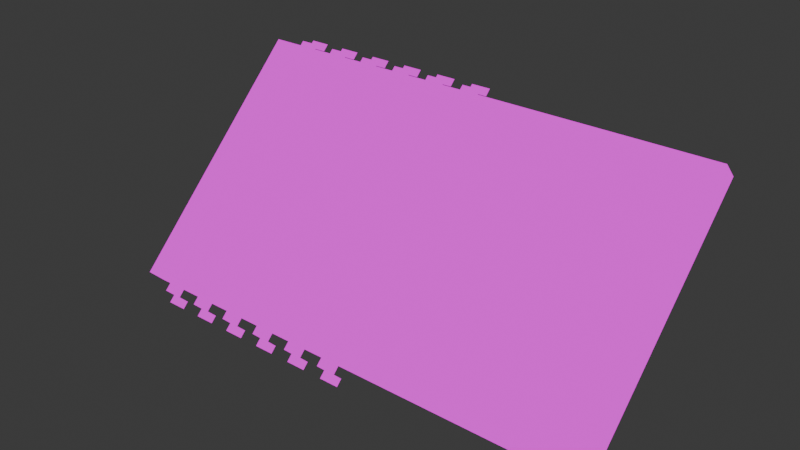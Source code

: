 # Source: gps_receiver.blend  (saved by Blender 5.0.119; exported with 4.5.12 LTS)
import bpy
from mathutils import Matrix  # noqa: F401  (used for matrix-valued properties, if any)

bpy.ops.wm.read_factory_settings(use_empty=True)
scene = bpy.context.scene
scene.name = 'Scene'

# ---- collections
col_collection = bpy.data.collections.new('Collection'); scene.collection.children.link(col_collection)

# ---- images (referenced by path relative to the original .blend; pixels are not part of the script)
import os
ASSET_DIR = os.environ.get("B2B_ASSET_DIR", "")  # directory of the original .blend (textures are referenced by path, not embedded)
HERE = os.path.dirname(os.path.abspath(__file__))  # packed textures are extracted next to this script under _unpacked/

def load_image(name, relpath, width, height, colorspace="sRGB"):
    """Load a texture the original file referenced (path relative to the .blend, or extracted next to this script)."""
    p = next((c for c in (os.path.join(HERE, relpath), os.path.join(ASSET_DIR, relpath)) if relpath and os.path.exists(c)), "")
    if p:
        img = bpy.data.images.load(p, check_existing=True)
        img.name = name
    else:  # same state as the original file: an image datablock whose file is absent (Cycles renders it pink)
        img = bpy.data.images.new(name, width, height)
        img.source = "FILE"
        img.filepath = "//" + (relpath or name)
    img.colorspace_settings.name = colorspace
    return img
img_gps_receiver_png = load_image('gps_receiver.png', 'gps_receiver.png', 1024, 1024, 'sRGB')

# ---- materials (node trees are filled in below, after node groups)
mat_material = bpy.data.materials.new('Material')
mat_material.alpha_threshold = 0.0
mat_material.use_backface_culling_lightprobe_volume = False
mat_material.roughness = 0.5
mat_material.line_color = (0.0, 0.0, 0.0, 1.0)

# ---- material node trees
mat_material.use_nodes = True; mat_material.node_tree.nodes.clear()
_N = mat_material.node_tree.nodes; _L = mat_material.node_tree.links
n0 = _N.new('ShaderNodeOutputMaterial'); n0.name = 'Material Output'; n0.location = (200, 100)
n1 = _N.new('ShaderNodeEmission'); n1.name = 'Emission'; n1.location = (-200, 100)
n2 = _N.new('ShaderNodeTexImage'); n2.name = 'Image Texture'; n2.location = (-490, 80)
n2.image = img_gps_receiver_png
_L.new(n1.outputs[0], n0.inputs[0])
_L.new(n2.outputs[0], n1.inputs[0])
n0.is_active_output = True

# ---- world
world_world = bpy.data.worlds.new('World'); scene.world = world_world
world_world.use_nodes = True; world_world.node_tree.nodes.clear()
_N = world_world.node_tree.nodes; _L = world_world.node_tree.links
n0 = _N.new('ShaderNodeOutputWorld'); n0.name = 'World Output'; n0.location = (200, 100)
n1 = _N.new('ShaderNodeBackground'); n1.name = 'Background'; n1.location = (-200, 100)
n1.inputs[0].default_value = (0.05088, 0.05088, 0.05088, 1.0)
_L.new(n1.outputs[0], n0.inputs[0])
n0.is_active_output = True
world_world.color = (0.05088, 0.05088, 0.05088)
world_world.sun_shadow_jitter_overblur = 0.0

# ---- meshes
me_gps_receiver = bpy.data.meshes.new('gps_receiver')
me_gps_receiver.from_pydata([(-0.2408, 0.1326, 0.01153), (-0.2408, 0.1326, 8.021e-05), (0.2415, 0.1326, 0.01153), (0.2415, 0.1326, 8.021e-05), (-0.2408, -0.1326, 0.01153), (-0.2408, -0.1326, 8.021e-05), (0.2415, -0.1326, 0.01153), (0.2415, -0.1326, 8.021e-05), (-0.2188, -0.1093, 0.01105), (-0.2188, -0.1093, 0.01478), (-0.2188, 0.1093, 0.01105), (-0.2188, 0.1093, 0.01478), (-0.0001146, -0.1093, 0.01105), (-0.0001146, -0.1093, 0.01478), (-0.0001146, 0.1093, 0.01105), (-0.0001146, 0.1093, 0.01478), (-0.1395, 0.1415, 0.0002307), (-0.1195, 0.1415, 0.0002307), (-0.1395, 0.1415, 0.006545), (-0.1195, 0.1415, 0.006545), (-0.1395, 0.132, 0.006545), (-0.1195, 0.132, 0.006545), (-0.1795, 0.1415, 0.0002307), (-0.1595, 0.1415, 0.0002307), (-0.1795, 0.1415, 0.006545), (-0.1595, 0.1415, 0.006545), (-0.1795, 0.132, 0.006545), (-0.1595, 0.132, 0.006545), (-0.2195, 0.1415, 0.0002307), (-0.1995, 0.1415, 0.0002307), (-0.2195, 0.1415, 0.006545), (-0.1995, 0.1415, 0.006545), (-0.2195, 0.132, 0.006545), (-0.1995, 0.132, 0.006545), (-0.1395, -0.1313, 0.006506), (-0.1195, -0.1313, 0.006506), (-0.1395, -0.1412, 0.006506), (-0.1195, -0.1412, 0.006506), (-0.1395, -0.1412, 0.000191), (-0.1195, -0.1412, 0.000191), (-0.1795, -0.1313, 0.006506), (-0.1595, -0.1313, 0.006506), (-0.1795, -0.1412, 0.006506), (-0.1595, -0.1412, 0.006506), (-0.1795, -0.1412, 0.000191), (-0.1595, -0.1412, 0.000191), (-0.2195, -0.1313, 0.006506), (-0.1995, -0.1313, 0.006506), (-0.2195, -0.1412, 0.006506), (-0.1995, -0.1412, 0.006506), (-0.2195, -0.1412, 0.000191), (-0.1995, -0.1412, 0.000191), (-0.2398, -0.09, 0.006506), (-0.2398, -0.11, 0.006506), (-0.2506, -0.09, 0.006506), (-0.2506, -0.11, 0.006506), (-0.2506, -0.09, 0.000191), (-0.2506, -0.11, 0.000191), (-0.2398, -0.05, 0.006506), (-0.2398, -0.07, 0.006506), (-0.2506, -0.05, 0.006506), (-0.2506, -0.07, 0.006506), (-0.2506, -0.05, 0.000191), (-0.2506, -0.07, 0.000191), (-0.2398, -0.01, 0.006506), (-0.2398, -0.03, 0.006506), (-0.2506, -0.01, 0.006506), (-0.2506, -0.03, 0.006506), (-0.2506, -0.01, 0.000191), (-0.2506, -0.03, 0.000191), (-0.2398, 0.03, 0.006506), (-0.2398, 0.01, 0.006506), (-0.2506, 0.03, 0.006506), (-0.2506, 0.01, 0.006506), (-0.2506, 0.03, 0.000191), (-0.2506, 0.01, 0.000191), (-0.2398, 0.07, 0.006506), (-0.2398, 0.05, 0.006506), (-0.2506, 0.07, 0.006506), (-0.2506, 0.05, 0.006506), (-0.2506, 0.07, 0.000191), (-0.2506, 0.05, 0.000191), (-0.2398, 0.11, 0.006506), (-0.2398, 0.09, 0.006506), (-0.2506, 0.11, 0.006506), (-0.2506, 0.09, 0.006506), (-0.2506, 0.11, 0.000191), (-0.2506, 0.09, 0.000191), (0.01973, -0.1094, 0.01084), (0.01973, -0.1094, 0.01284), (0.03223, -0.09689, 0.01084), (0.03223, -0.09689, 0.01284), (0.01973, 0.0621, 0.01084), (0.01973, 0.0621, 0.01284), (0.03223, 0.0621, 0.01084), (0.03223, 0.0621, 0.01284), (-0.2586, -0.09, 0.000191), (-0.2586, -0.11, 0.000191), (-0.2586, -0.05, 0.000191), (-0.2586, -0.07, 0.000191), (-0.2586, -0.01, 0.000191), (-0.2586, -0.03, 0.000191), (-0.2586, 0.03, 0.000191), (-0.2586, 0.01, 0.000191), (-0.2586, 0.07, 0.000191), (-0.2586, 0.05, 0.000191), (-0.2586, 0.11, 0.000191), (-0.2586, 0.09, 0.000191), (-0.1395, -0.1492, 0.000191), (-0.1195, -0.1492, 0.000191), (-0.1795, -0.1492, 0.000191), (-0.1595, -0.1492, 0.000191), (-0.2195, -0.1492, 0.000191), (-0.1995, -0.1492, 0.000191), (-0.1395, 0.1495, 0.0002307), (-0.1195, 0.1495, 0.0002307), (-0.1795, 0.1495, 0.0002307), (-0.1595, 0.1495, 0.0002307), (-0.2195, 0.1495, 0.0002307), (-0.1995, 0.1495, 0.0002307), (-0.01952, -0.1313, 0.006506), (0.0004782, -0.1313, 0.006506), (-0.01952, -0.1412, 0.006506), (0.0004782, -0.1412, 0.006506), (-0.01952, -0.1412, 0.000191), (0.0004782, -0.1412, 0.000191), (-0.05952, -0.1313, 0.006506), (-0.03952, -0.1313, 0.006506), (-0.05952, -0.1412, 0.006506), (-0.03952, -0.1412, 0.006506), (-0.05952, -0.1412, 0.000191), (-0.03952, -0.1412, 0.000191), (-0.09952, -0.1313, 0.006506), (-0.07952, -0.1313, 0.006506), (-0.09952, -0.1412, 0.006506), (-0.07952, -0.1412, 0.006506), (-0.09952, -0.1412, 0.000191), (-0.07952, -0.1412, 0.000191), (-0.01952, -0.1492, 0.000191), (0.0004782, -0.1492, 0.000191), (-0.05952, -0.1492, 0.000191), (-0.03952, -0.1492, 0.000191), (-0.09952, -0.1492, 0.000191), (-0.07952, -0.1492, 0.000191), (-0.01952, 0.1415, 0.0002307), (0.0004782, 0.1415, 0.0002307), (-0.01952, 0.1415, 0.006545), (0.0004782, 0.1415, 0.006545), (-0.01952, 0.132, 0.006545), (0.0004782, 0.132, 0.006545), (-0.05952, 0.1415, 0.0002307), (-0.03952, 0.1415, 0.0002307), (-0.05952, 0.1415, 0.006545), (-0.03952, 0.1415, 0.006545), (-0.05952, 0.132, 0.006545), (-0.03952, 0.132, 0.006545), (-0.09952, 0.1415, 0.0002307), (-0.07952, 0.1415, 0.0002307), (-0.09952, 0.1415, 0.006545), (-0.07952, 0.1415, 0.006545), (-0.09952, 0.132, 0.006545), (-0.07952, 0.132, 0.006545), (-0.01952, 0.1495, 0.0002307), (0.0004782, 0.1495, 0.0002307), (-0.05952, 0.1495, 0.0002307), (-0.03952, 0.1495, 0.0002307), (-0.09952, 0.1495, 0.0002307), (-0.07952, 0.1495, 0.0002307), (0.1902, -0.1094, 0.01084), (0.1902, -0.1094, 0.01284), (0.1778, -0.09687, 0.01084), (0.1778, -0.09687, 0.01284), (0.01978, -0.1094, 0.01084), (0.01978, -0.1094, 0.01284), (0.03239, -0.09687, 0.01084), (0.03239, -0.09687, 0.01284), (0.1903, -0.05815, 0.01084), (0.1903, -0.05815, 0.01284), (0.1778, -0.07068, 0.01084), (0.1778, -0.07068, 0.01284), (0.1903, -0.1095, 0.01084), (0.1903, -0.1095, 0.01284), (0.1778, -0.09684, 0.01084), (0.1778, -0.09684, 0.01284), (0.1267, -0.0584, 0.01084), (0.1267, -0.0584, 0.01284), (0.1145, -0.0709, 0.01084), (0.1145, -0.0709, 0.01284), (0.1902, -0.0584, 0.01084), (0.1902, -0.0584, 0.01284), (0.1781, -0.0709, 0.01084), (0.1781, -0.0709, 0.01284), (0.1146, -0.07114, 0.01084), (0.1146, -0.07114, 0.01284), (0.1271, -0.05885, 0.01084), (0.1271, -0.05885, 0.01284), (0.1146, -0.03393, 0.01084), (0.1146, -0.03393, 0.01284), (0.1271, -0.04643, 0.01084), (0.1271, -0.04643, 0.01284), (0.1146, -0.03397, 0.01084), (0.1146, -0.03397, 0.01284), (0.1269, -0.04647, 0.01084), (0.1269, -0.04647, 0.01284), (0.1783, -0.03397, 0.01084), (0.1783, -0.03397, 0.01284), (0.1905, -0.04647, 0.01084), (0.1905, -0.04647, 0.01284), (0.1907, -0.009328, 0.01284), (0.1907, -0.009328, 0.01084), (0.1782, -0.02169, 0.01284), (0.1782, -0.02169, 0.01084), (0.1907, -0.04654, 0.01284), (0.1907, -0.04654, 0.01084), (0.1782, -0.03402, 0.01284), (0.1782, -0.03402, 0.01084), (0.1267, -0.009396, 0.01084), (0.1267, -0.009396, 0.01284), (0.1146, -0.0219, 0.01084), (0.1146, -0.0219, 0.01284), (0.1906, -0.009396, 0.01084), (0.1906, -0.009396, 0.01284), (0.1781, -0.0219, 0.01084), (0.1781, -0.0219, 0.01284), (0.1146, -0.02214, 0.01084), (0.1146, -0.02214, 0.01284), (0.1271, -0.009725, 0.01084), (0.1271, -0.009725, 0.01284), (0.1146, 0.01507, 0.01084), (0.1146, 0.01507, 0.01284), (0.1271, 0.002805, 0.01084), (0.1271, 0.002805, 0.01284), (0.1145, 0.01503, 0.01084), (0.1145, 0.01503, 0.01284), (0.1269, 0.002531, 0.01084), (0.1269, 0.002531, 0.01284), (0.1783, 0.01503, 0.01084), (0.1783, 0.01503, 0.01284), (0.1906, 0.002531, 0.01084), (0.1906, 0.002531, 0.01284), (0.1907, 0.03967, 0.01284), (0.1907, 0.03967, 0.01084), (0.1782, 0.02719, 0.01284), (0.1782, 0.02719, 0.01084), (0.1907, 0.002462, 0.01284), (0.1907, 0.002462, 0.01084), (0.1782, 0.01482, 0.01284), (0.1782, 0.01482, 0.01084), (0.1267, 0.03961, 0.01084), (0.1267, 0.03961, 0.01284), (0.1146, 0.02711, 0.01084), (0.1146, 0.02711, 0.01284), (0.1906, 0.03961, 0.01084), (0.1906, 0.03961, 0.01284), (0.1781, 0.02711, 0.01084), (0.1781, 0.02711, 0.01284), (0.1146, 0.02687, 0.01084), (0.1146, 0.02687, 0.01284), (0.1271, 0.03938, 0.01084), (0.1271, 0.03938, 0.01284), (0.1146, 0.06408, 0.01084), (0.1146, 0.06408, 0.01284), (0.1271, 0.05135, 0.01084), (0.1271, 0.05135, 0.01284), (0.1146, 0.06404, 0.01084), (0.1146, 0.06404, 0.01284), (0.1269, 0.05154, 0.01084), (0.1269, 0.05154, 0.01284), (0.1783, 0.06404, 0.01084), (0.1783, 0.06404, 0.01284), (0.1907, 0.05154, 0.01084), (0.1907, 0.05154, 0.01284), (0.1907, 0.08868, 0.01284), (0.1907, 0.08868, 0.01084), (0.1782, 0.08868, 0.01284), (0.1782, 0.08868, 0.01084), (0.1907, 0.05147, 0.01284), (0.1907, 0.05147, 0.01084), (0.1782, 0.06405, 0.01284), (0.1782, 0.06405, 0.01084)], [], [(0, 4, 6, 2), (3, 2, 6, 7), (7, 6, 4, 5), (5, 1, 3, 7), (1, 0, 2, 3), (5, 4, 0, 1), (8, 9, 11, 10), (10, 11, 15, 14), (14, 15, 13, 12), (12, 13, 9, 8), (15, 11, 9, 13), (18, 19, 17, 16), (18, 20, 21, 19), (24, 25, 23, 22), (24, 26, 27, 25), (30, 31, 29, 28), (30, 32, 33, 31), (37, 35, 34, 36), (37, 36, 38, 39), (43, 41, 40, 42), (43, 42, 44, 45), (49, 47, 46, 48), (49, 48, 50, 51), (55, 53, 52, 54), (55, 54, 56, 57), (61, 59, 58, 60), (61, 60, 62, 63), (67, 65, 64, 66), (67, 66, 68, 69), (73, 71, 70, 72), (73, 72, 74, 75), (79, 77, 76, 78), (79, 78, 80, 81), (85, 83, 82, 84), (85, 84, 86, 87), (90, 94, 95, 91), (89, 93, 92, 88), (91, 95, 93, 89), (57, 56, 96, 97), (63, 62, 98, 99), (69, 68, 100, 101), (75, 74, 102, 103), (81, 80, 104, 105), (87, 86, 106, 107), (51, 50, 112, 113), (45, 44, 110, 111), (39, 38, 108, 109), (28, 29, 119, 118), (22, 23, 117, 116), (16, 17, 115, 114), (123, 121, 120, 122), (123, 122, 124, 125), (129, 127, 126, 128), (129, 128, 130, 131), (135, 133, 132, 134), (135, 134, 136, 137), (137, 136, 142, 143), (131, 130, 140, 141), (125, 124, 138, 139), (146, 147, 145, 144), (146, 148, 149, 147), (152, 153, 151, 150), (152, 154, 155, 153), (158, 159, 157, 156), (158, 160, 161, 159), (156, 157, 167, 166), (150, 151, 165, 164), (144, 145, 163, 162), (170, 174, 175, 171), (169, 173, 172, 168), (171, 175, 173, 169), (178, 182, 183, 179), (177, 181, 180, 176), (179, 183, 181, 177), (186, 190, 191, 187), (185, 189, 188, 184), (187, 191, 189, 185), (194, 198, 199, 195), (193, 197, 196, 192), (195, 199, 197, 193), (202, 206, 207, 203), (201, 205, 204, 200), (203, 207, 205, 201), (212, 208, 210, 214), (214, 210, 211, 215), (213, 209, 208, 212), (218, 222, 223, 219), (217, 221, 220, 216), (219, 223, 221, 217), (226, 230, 231, 227), (225, 229, 228, 224), (227, 231, 229, 225), (234, 238, 239, 235), (233, 237, 236, 232), (235, 239, 237, 233), (244, 240, 242, 246), (246, 242, 243, 247), (245, 241, 240, 244), (250, 254, 255, 251), (249, 253, 252, 248), (251, 255, 253, 249), (258, 262, 263, 259), (257, 261, 260, 256), (259, 263, 261, 257), (266, 270, 271, 267), (265, 269, 268, 264), (267, 271, 269, 265), (276, 272, 274, 278), (278, 274, 275, 279), (277, 273, 272, 276), (274, 272, 273, 275), (93, 95, 94, 92)])
me_gps_receiver.polygons.foreach_set('use_smooth', [True] * 112)
_uv = me_gps_receiver.uv_layers.new(name='UVMap')
_uv.uv.foreach_set('vector', [0.9738, 0.8628, 0.9738, 0.8628, 0.9738, 0.8628, 0.9738, 0.8628, 0.9738, 0.8628, 0.9738, 0.8628, 0.9738, 0.8628, 0.9738, 0.8628, 0.9738, 0.8628, 0.9738, 0.8628, 0.9738, 0.8628, 0.9738, 0.8628, 0.9738, 0.8628, 0.9738, 0.8628, 0.9738, 0.8628, 0.9738, 0.8628, 0.9738, 0.8628, 0.9738, 0.8628, 0.9738, 0.8628, 0.9738, 0.8628, 0.9738, 0.8628, 0.9738, 0.8628, 0.9738, 0.8628, 0.9738, 0.8628, 0.9726, 0.9726, 0.9726, 0.9726, 0.9726, 0.9726, 0.9726, 0.9726, 0.9726, 0.9726, 0.9726, 0.9726, 0.9726, 0.9726, 0.9726, 0.9726, 0.9726, 0.9726, 0.9726, 0.9726, 0.9726, 0.9726, 0.9726, 0.9726, 0.9726, 0.9726, 0.9726, 0.9726, 0.9726, 0.9726, 0.9726, 0.9726, 0.8888, 1.0, -5.96e-08, 0.9999, 5.609e-05, 0.1111, 0.8888, 0.1111, 0.9791, 0.9115, 0.9791, 0.9115, 0.9791, 0.9115, 0.9791, 0.9115, 0.9791, 0.9115, 0.9791, 0.9115, 0.9791, 0.9115, 0.9791, 0.9115, 0.9791, 0.9115, 0.9791, 0.9115, 0.9791, 0.9115, 0.9791, 0.9115, 0.9791, 0.9115, 0.9791, 0.9115, 0.9791, 0.9115, 0.9791, 0.9115, 0.9791, 0.9115, 0.9791, 0.9115, 0.9791, 0.9115, 0.9791, 0.9115, 0.9791, 0.9115, 0.9791, 0.9115, 0.9791, 0.9115, 0.9791, 0.9115, 0.9791, 0.9115, 0.9791, 0.9115, 0.9791, 0.9115, 0.9791, 0.9115, 0.9791, 0.9115, 0.9791, 0.9115, 0.9791, 0.9115, 0.9791, 0.9115, 0.9791, 0.9115, 0.9791, 0.9115, 0.9791, 0.9115, 0.9791, 0.9115, 0.9791, 0.9115, 0.9791, 0.9115, 0.9791, 0.9115, 0.9791, 0.9115, 0.9791, 0.9115, 0.9791, 0.9115, 0.9791, 0.9115, 0.9791, 0.9115, 0.9791, 0.9115, 0.9791, 0.9115, 0.9791, 0.9115, 0.9791, 0.9115, 0.9791, 0.9115, 0.9791, 0.9115, 0.9791, 0.9115, 0.9791, 0.9115, 0.9791, 0.9115, 0.9791, 0.9115, 0.9791, 0.9115, 0.9791, 0.9115, 0.9791, 0.9115, 0.9791, 0.9115, 0.9791, 0.9115, 0.9791, 0.9115, 0.9791, 0.9115, 0.9791, 0.9115, 0.9791, 0.9115, 0.9791, 0.9115, 0.9791, 0.9115, 0.9791, 0.9115, 0.9791, 0.9115, 0.9791, 0.9115, 0.9791, 0.9115, 0.9791, 0.9115, 0.9791, 0.9115, 0.9791, 0.9115, 0.9791, 0.9115, 0.9791, 0.9115, 0.9791, 0.9115, 0.9791, 0.9115, 0.9791, 0.9115, 0.9791, 0.9115, 0.9791, 0.9115, 0.9791, 0.9115, 0.9791, 0.9115, 0.9791, 0.9115, 0.9791, 0.9115, 0.9791, 0.9115, 0.9791, 0.9115, 0.9791, 0.9115, 0.9791, 0.9115, 0.9791, 0.9115, 0.9791, 0.9115, 0.9791, 0.9115, 0.9791, 0.9115, 0.9791, 0.9115, 0.9791, 0.9115, 0.9791, 0.9115, 0.9791, 0.9115, 0.9791, 0.9115, 0.9737, 0.8122, 0.9737, 0.8122, 0.9737, 0.8122, 0.9737, 0.8122, 0.9737, 0.8122, 0.9737, 0.8122, 0.9737, 0.8122, 0.9737, 0.8122, 0.9737, 0.8122, 0.9737, 0.8122, 0.9737, 0.8122, 0.9737, 0.8122, 0.9791, 0.9115, 0.9791, 0.9115, 0.9791, 0.9115, 0.9791, 0.9115, 0.9791, 0.9115, 0.9791, 0.9115, 0.9791, 0.9115, 0.9791, 0.9115, 0.9791, 0.9115, 0.9791, 0.9115, 0.9791, 0.9115, 0.9791, 0.9115, 0.9791, 0.9115, 0.9791, 0.9115, 0.9791, 0.9115, 0.9791, 0.9115, 0.9791, 0.9115, 0.9791, 0.9115, 0.9791, 0.9115, 0.9791, 0.9115, 0.9791, 0.9115, 0.9791, 0.9115, 0.9791, 0.9115, 0.9791, 0.9115, 0.9791, 0.9115, 0.9791, 0.9115, 0.9791, 0.9115, 0.9791, 0.9115, 0.9791, 0.9115, 0.9791, 0.9115, 0.9791, 0.9115, 0.9791, 0.9115, 0.9791, 0.9115, 0.9791, 0.9115, 0.9791, 0.9115, 0.9791, 0.9115, 0.9791, 0.9115, 0.9791, 0.9115, 0.9791, 0.9115, 0.9791, 0.9115, 0.9791, 0.9115, 0.9791, 0.9115, 0.9791, 0.9115, 0.9791, 0.9115, 0.9791, 0.9115, 0.9791, 0.9115, 0.9791, 0.9115, 0.9791, 0.9115, 0.9791, 0.9115, 0.9791, 0.9115, 0.9791, 0.9115, 0.9791, 0.9115, 0.9791, 0.9115, 0.9791, 0.9115, 0.9791, 0.9115, 0.9791, 0.9115, 0.9791, 0.9115, 0.9791, 0.9115, 0.9791, 0.9115, 0.9791, 0.9115, 0.9791, 0.9115, 0.9791, 0.9115, 0.9791, 0.9115, 0.9791, 0.9115, 0.9791, 0.9115, 0.9791, 0.9115, 0.9791, 0.9115, 0.9791, 0.9115, 0.9791, 0.9115, 0.9791, 0.9115, 0.9791, 0.9115, 0.9791, 0.9115, 0.9791, 0.9115, 0.9791, 0.9115, 0.9791, 0.9115, 0.9791, 0.9115, 0.9791, 0.9115, 0.9791, 0.9115, 0.9791, 0.9115, 0.9791, 0.9115, 0.9791, 0.9115, 0.9791, 0.9115, 0.9791, 0.9115, 0.9791, 0.9115, 0.9791, 0.9115, 0.9791, 0.9115, 0.9791, 0.9115, 0.9791, 0.9115, 0.9791, 0.9115, 0.9791, 0.9115, 0.9791, 0.9115, 0.9791, 0.9115, 0.9791, 0.9115, 0.9791, 0.9115, 0.9791, 0.9115, 0.9791, 0.9115, 0.9791, 0.9115, 0.9791, 0.9115, 0.9791, 0.9115, 0.9791, 0.9115, 0.9791, 0.9115, 0.9791, 0.9115, 0.9791, 0.9115, 0.9791, 0.9115, 0.9791, 0.9115, 0.9791, 0.9115, 0.9791, 0.9115, 0.9791, 0.9115, 0.9791, 0.9115, 0.9791, 0.9115, 0.9791, 0.9115, 0.9791, 0.9115, 0.9791, 0.9115, 0.9791, 0.9115, 0.9791, 0.9115, 0.9791, 0.9115, 0.9791, 0.9115, 0.9791, 0.9115, 0.9791, 0.9115, 0.9791, 0.9115, 0.9737, 0.8122, 0.9737, 0.8122, 0.9737, 0.8122, 0.9737, 0.8122, 0.9737, 0.8122, 0.9737, 0.8122, 0.9737, 0.8122, 0.9737, 0.8122, 0.9737, 0.8122, 0.9737, 0.8122, 0.9737, 0.8122, 0.9737, 0.8122, 0.9737, 0.8122, 0.9737, 0.8122, 0.9737, 0.8122, 0.9737, 0.8122, 0.9737, 0.8122, 0.9737, 0.8122, 0.9737, 0.8122, 0.9737, 0.8122, 0.9737, 0.8122, 0.9737, 0.8122, 0.9737, 0.8122, 0.9737, 0.8122, 0.9737, 0.8122, 0.9737, 0.8122, 0.9737, 0.8122, 0.9737, 0.8122, 0.9737, 0.8122, 0.9737, 0.8122, 0.9737, 0.8122, 0.9737, 0.8122, 0.9737, 0.8122, 0.9737, 0.8122, 0.9737, 0.8122, 0.9737, 0.8122, 0.9737, 0.8122, 0.9737, 0.8122, 0.9737, 0.8122, 0.9737, 0.8122, 0.9737, 0.8122, 0.9737, 0.8122, 0.9737, 0.8122, 0.9737, 0.8122, 0.9737, 0.8122, 0.9737, 0.8122, 0.9737, 0.8122, 0.9737, 0.8122, 0.9737, 0.8122, 0.9737, 0.8122, 0.9737, 0.8122, 0.9737, 0.8122, 0.9737, 0.8122, 0.9737, 0.8122, 0.9737, 0.8122, 0.9737, 0.8122, 0.9737, 0.8122, 0.9737, 0.8122, 0.9737, 0.8122, 0.9737, 0.8122, 0.9737, 0.8122, 0.9737, 0.8122, 0.9737, 0.8122, 0.9737, 0.8122, 0.9737, 0.8122, 0.9737, 0.8122, 0.9737, 0.8122, 0.9737, 0.8122, 0.9737, 0.8122, 0.9737, 0.8122, 0.9737, 0.8122, 0.9737, 0.8122, 0.9737, 0.8122, 0.9737, 0.8122, 0.9737, 0.8122, 0.9737, 0.8122, 0.9737, 0.8122, 0.9737, 0.8122, 0.9737, 0.8122, 0.9737, 0.8122, 0.9737, 0.8122, 0.9737, 0.8122, 0.9737, 0.8122, 0.9737, 0.8122, 0.9737, 0.8122, 0.9737, 0.8122, 0.9737, 0.8122, 0.9737, 0.8122, 0.9737, 0.8122, 0.9737, 0.8122, 0.9737, 0.8122, 0.9737, 0.8122, 0.9737, 0.8122, 0.9737, 0.8122, 0.9737, 0.8122, 0.9737, 0.8122, 0.9737, 0.8122, 0.9737, 0.8122, 0.9737, 0.8122, 0.9737, 0.8122, 0.9737, 0.8122, 0.9737, 0.8122, 0.9737, 0.8122, 0.9737, 0.8122, 0.9737, 0.8122, 0.9737, 0.8122, 0.9737, 0.8122, 0.9737, 0.8122, 0.9737, 0.8122, 0.9737, 0.8122, 0.9737, 0.8122, 0.9737, 0.8122, 0.9737, 0.8122, 0.9737, 0.8122, 0.9737, 0.8122, 0.9737, 0.8122, 0.9737, 0.8122, 0.9737, 0.8122, 0.9737, 0.8122, 0.9737, 0.8122, 0.9737, 0.8122, 0.9737, 0.8122, 0.9737, 0.8122, 0.9737, 0.8122, 0.9737, 0.8122, 0.9737, 0.8122, 0.9737, 0.8122, 0.9737, 0.8122, 0.9737, 0.8122, 0.9737, 0.8122, 0.9737, 0.8122, 0.9737, 0.8122, 0.9737, 0.8122, 0.9737, 0.8122, 0.9737, 0.8122, 0.9737, 0.8122, 0.9737, 0.8122, 0.9737, 0.8122, 0.9737, 0.8122, 0.9737, 0.8122, 0.9737, 0.8122, 0.9737, 0.8122, 0.9737, 0.8122, 0.9737, 0.8122, 0.9737, 0.8122, 0.9737, 0.8122, 0.9737, 0.8122, 0.9737, 0.8122, 0.9737, 0.8122, 0.9737, 0.8122, 0.9737, 0.8122, 0.9737, 0.8122, 0.9737, 0.8122, 0.9737, 0.8122, 0.9737, 0.8122, 0.9737, 0.8122, 0.9737, 0.8122, 0.9737, 0.8122, 0.9737, 0.8122, 0.9737, 0.8122, 0.9737, 0.8122, 0.9737, 0.8122, 0.9737, 0.8122, 0.9737, 0.8122, 0.9737, 0.8122, 0.9737, 0.8122, 0.9737, 0.8122, 0.9737, 0.8122, 0.9737, 0.8122, 0.9737, 0.8122, 0.9737, 0.8122, 0.9737, 0.8122, 0.9737, 0.8122, 0.9737, 0.8122, 0.9737, 0.8122, 0.9737, 0.8122])
me_gps_receiver.materials.append(mat_material)
me_gps_receiver.use_mirror_vertex_groups = False
me_gps_receiver.update()

# ---- objects
ob_gps_receiver = bpy.data.objects.new('gps_receiver', me_gps_receiver)

# ---- transforms, parenting, visibility, modifiers, constraints
ob_gps_receiver.location = (0.0, 0.0, 0.4444)
ob_gps_receiver.rotation_euler = (0.7854, -0.0, 0.0)
ob_gps_receiver.scale = (1.8, 1.8, 3.6)
ob_gps_receiver.lock_rotations_4d = False
ob_gps_receiver.empty_display_type = 'ARROWS'
ob_gps_receiver.lineart.crease_threshold = 0.0

# ---- collection membership
col_collection.objects.link(ob_gps_receiver)

# ---- scene / render settings (as saved in the file)
scene.frame_start = 1; scene.frame_end = 250; scene.frame_set(1)
scene.render.engine = 'BLENDER_EEVEE_NEXT'
scene.render.bake_bias = 0.0
scene.render.bake_samples = 0
scene.cycles.sampling_pattern = 'TABULATED_SOBOL'
scene.eevee.use_volume_custom_range = False
bpy.context.view_layer.update()

# ---- added for rendering (the .blend has no active camera): camera
cam_auto = bpy.data.cameras.new('AutoCamera')
cam_auto.lens = 50.0
cam_auto.sensor_width = 36.0
cam_auto.clip_end = 1000.0
ob_auto_camera = bpy.data.objects.new('AutoCamera', cam_auto)
scene.collection.objects.link(ob_auto_camera)
ob_auto_camera.location = (0.980646, -1.21396, 1.26033)
ob_auto_camera.rotation_euler = (1.09748, -7.21219e-08, 0.694738)
scene.camera = ob_auto_camera
bpy.context.view_layer.update()
